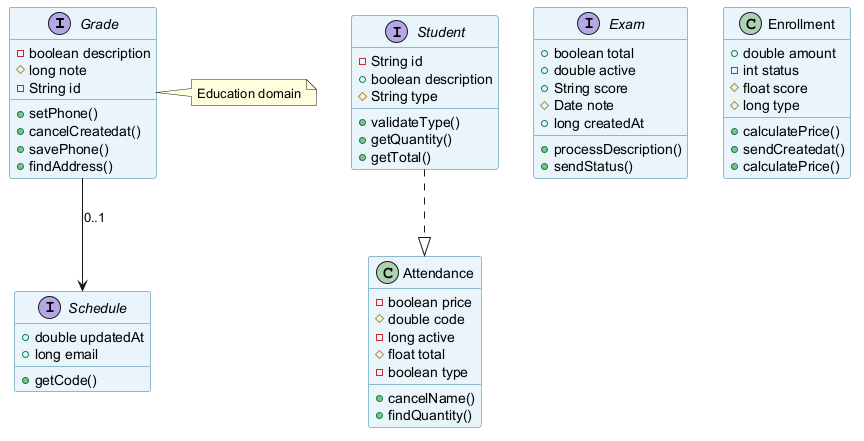

The diagram above was rendered by PlantUML. Its source (embedded in the PNG):
@startuml
skinparam backgroundColor #FFFFFF
skinparam classBackgroundColor #E8F4FA
skinparam classBorderColor #2C7DA0
interface Grade {
  -boolean description
  #long note
  -String id
  +setPhone()
  +cancelCreatedat()
  +savePhone()
  +findAddress()
}
class Attendance {
  -boolean price
  #double code
  -long active
  #float total
  -boolean type
  +cancelName()
  +findQuantity()
}
interface Exam {
  +boolean total
  +double active
  +String score
  #Date note
  +long createdAt
  +processDescription()
  +sendStatus()
}
interface Student {
  -String id
  +boolean description
  #String type
  +validateType()
  +getQuantity()
  +getTotal()
}
interface Schedule {
  +double updatedAt
  +long email
  +getCode()
}
class Enrollment {
  +double amount
  -int status
  #float score
  #long type
  +calculatePrice()
  +sendCreatedat()
  +calculatePrice()
}
Grade --> Schedule : "0..1"
Student ..|> Attendance
note right of Grade : Education domain
@enduml